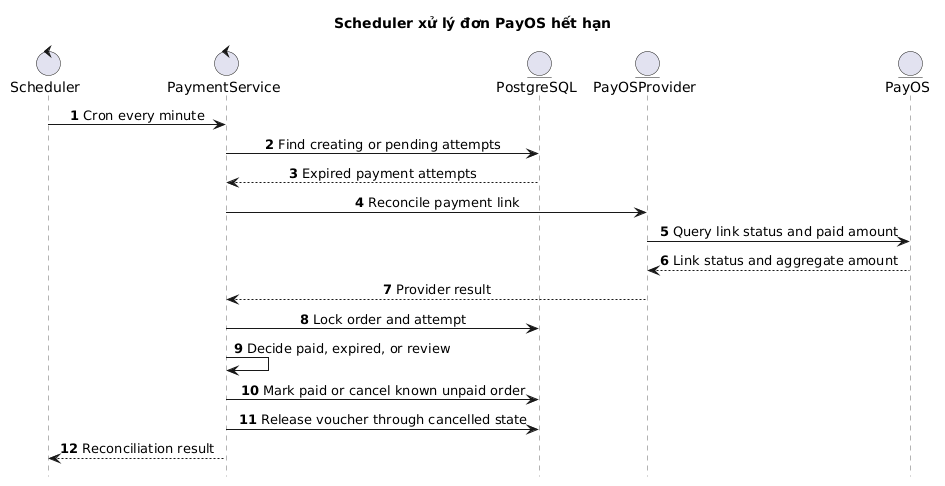

The diagram above was rendered by PlantUML. Its source (embedded in the PNG):
@startuml
title Scheduler xử lý đơn PayOS hết hạn
hide footbox
autonumber
skinparam backgroundColor white
skinparam sequence {
  ParticipantBackgroundColor #8DD3F7
  ParticipantBorderColor #222222
  ActorBackgroundColor #8DD3F7
  ActorBorderColor #222222
  BoundaryBackgroundColor #8DD3F7
  BoundaryBorderColor #222222
  ControlBackgroundColor #8DD3F7
  ControlBorderColor #222222
  EntityBackgroundColor #8DD3F7
  EntityBorderColor #222222
  LifeLineBorderColor #666666
  LifeLineBackgroundColor white
  MessageAlign center
}

control Scheduler
control PaymentService
entity PostgreSQL
entity PayOSProvider
entity PayOS

Scheduler->PaymentService: Cron every minute
PaymentService->PostgreSQL: Find creating or pending attempts
PostgreSQL-->PaymentService: Expired payment attempts
PaymentService->PayOSProvider: Reconcile payment link
PayOSProvider->PayOS: Query link status and paid amount
PayOS-->PayOSProvider: Link status and aggregate amount
PayOSProvider-->PaymentService: Provider result
PaymentService->PostgreSQL: Lock order and attempt
PaymentService->PaymentService: Decide paid, expired, or review
PaymentService->PostgreSQL: Mark paid or cancel known unpaid order
PaymentService->PostgreSQL: Release voucher through cancelled state
PaymentService-->Scheduler: Reconciliation result
@enduml